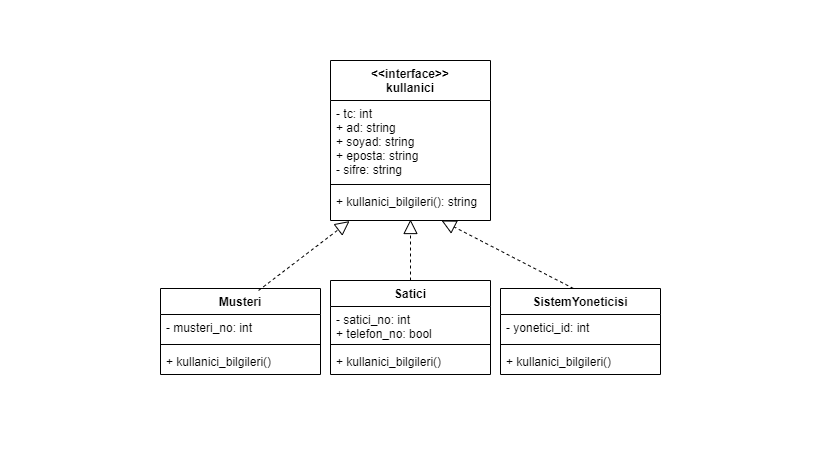

The diagram above was exported from draw.io. Its source (the exported page's mxGraphModel, read from the mxfile embedded in the PNG):
<mxGraphModel dx="868" dy="482" grid="1" gridSize="10" guides="1" tooltips="1" connect="1" arrows="1" fold="1" page="1" pageScale="1" pageWidth="827" pageHeight="1169" math="0" shadow="0">
  <root>
    <mxCell id="0" />
    <mxCell id="1" parent="0" />
    <mxCell id="NMJQsLYl2KIYQH8qETtd-1" value="Musteri" style="swimlane;fontStyle=1;align=center;verticalAlign=top;childLayout=stackLayout;horizontal=1;startSize=26;horizontalStack=0;resizeParent=1;resizeParentMax=0;resizeLast=0;collapsible=1;marginBottom=0;" vertex="1" parent="1">
      <mxGeometry x="160" y="288" width="160" height="86" as="geometry" />
    </mxCell>
    <mxCell id="NMJQsLYl2KIYQH8qETtd-2" value="- musteri_no: int" style="text;strokeColor=none;fillColor=none;align=left;verticalAlign=top;spacingLeft=4;spacingRight=4;overflow=hidden;rotatable=0;points=[[0,0.5],[1,0.5]];portConstraint=eastwest;" vertex="1" parent="NMJQsLYl2KIYQH8qETtd-1">
      <mxGeometry y="26" width="160" height="26" as="geometry" />
    </mxCell>
    <mxCell id="NMJQsLYl2KIYQH8qETtd-3" value="" style="line;strokeWidth=1;fillColor=none;align=left;verticalAlign=middle;spacingTop=-1;spacingLeft=3;spacingRight=3;rotatable=0;labelPosition=right;points=[];portConstraint=eastwest;" vertex="1" parent="NMJQsLYl2KIYQH8qETtd-1">
      <mxGeometry y="52" width="160" height="8" as="geometry" />
    </mxCell>
    <mxCell id="NMJQsLYl2KIYQH8qETtd-4" value="+ kullanici_bilgileri()" style="text;strokeColor=none;fillColor=none;align=left;verticalAlign=top;spacingLeft=4;spacingRight=4;overflow=hidden;rotatable=0;points=[[0,0.5],[1,0.5]];portConstraint=eastwest;" vertex="1" parent="NMJQsLYl2KIYQH8qETtd-1">
      <mxGeometry y="60" width="160" height="26" as="geometry" />
    </mxCell>
    <mxCell id="NMJQsLYl2KIYQH8qETtd-9" value="SistemYoneticisi" style="swimlane;fontStyle=1;align=center;verticalAlign=top;childLayout=stackLayout;horizontal=1;startSize=26;horizontalStack=0;resizeParent=1;resizeParentMax=0;resizeLast=0;collapsible=1;marginBottom=0;" vertex="1" parent="1">
      <mxGeometry x="500" y="288" width="160" height="86" as="geometry" />
    </mxCell>
    <mxCell id="NMJQsLYl2KIYQH8qETtd-10" value="- yonetici_id: int" style="text;strokeColor=none;fillColor=none;align=left;verticalAlign=top;spacingLeft=4;spacingRight=4;overflow=hidden;rotatable=0;points=[[0,0.5],[1,0.5]];portConstraint=eastwest;" vertex="1" parent="NMJQsLYl2KIYQH8qETtd-9">
      <mxGeometry y="26" width="160" height="26" as="geometry" />
    </mxCell>
    <mxCell id="NMJQsLYl2KIYQH8qETtd-11" value="" style="line;strokeWidth=1;fillColor=none;align=left;verticalAlign=middle;spacingTop=-1;spacingLeft=3;spacingRight=3;rotatable=0;labelPosition=right;points=[];portConstraint=eastwest;" vertex="1" parent="NMJQsLYl2KIYQH8qETtd-9">
      <mxGeometry y="52" width="160" height="8" as="geometry" />
    </mxCell>
    <mxCell id="NMJQsLYl2KIYQH8qETtd-12" value="+ kullanici_bilgileri()" style="text;strokeColor=none;fillColor=none;align=left;verticalAlign=top;spacingLeft=4;spacingRight=4;overflow=hidden;rotatable=0;points=[[0,0.5],[1,0.5]];portConstraint=eastwest;" vertex="1" parent="NMJQsLYl2KIYQH8qETtd-9">
      <mxGeometry y="60" width="160" height="26" as="geometry" />
    </mxCell>
    <mxCell id="NMJQsLYl2KIYQH8qETtd-13" value="Satici" style="swimlane;fontStyle=1;align=center;verticalAlign=top;childLayout=stackLayout;horizontal=1;startSize=26;horizontalStack=0;resizeParent=1;resizeParentMax=0;resizeLast=0;collapsible=1;marginBottom=0;" vertex="1" parent="1">
      <mxGeometry x="330" y="280" width="160" height="94" as="geometry" />
    </mxCell>
    <mxCell id="NMJQsLYl2KIYQH8qETtd-14" value="- satici_no: int&#10;+ telefon_no: bool" style="text;strokeColor=none;fillColor=none;align=left;verticalAlign=top;spacingLeft=4;spacingRight=4;overflow=hidden;rotatable=0;points=[[0,0.5],[1,0.5]];portConstraint=eastwest;" vertex="1" parent="NMJQsLYl2KIYQH8qETtd-13">
      <mxGeometry y="26" width="160" height="34" as="geometry" />
    </mxCell>
    <mxCell id="NMJQsLYl2KIYQH8qETtd-15" value="" style="line;strokeWidth=1;fillColor=none;align=left;verticalAlign=middle;spacingTop=-1;spacingLeft=3;spacingRight=3;rotatable=0;labelPosition=right;points=[];portConstraint=eastwest;" vertex="1" parent="NMJQsLYl2KIYQH8qETtd-13">
      <mxGeometry y="60" width="160" height="8" as="geometry" />
    </mxCell>
    <mxCell id="NMJQsLYl2KIYQH8qETtd-16" value="+ kullanici_bilgileri()" style="text;strokeColor=none;fillColor=none;align=left;verticalAlign=top;spacingLeft=4;spacingRight=4;overflow=hidden;rotatable=0;points=[[0,0.5],[1,0.5]];portConstraint=eastwest;" vertex="1" parent="NMJQsLYl2KIYQH8qETtd-13">
      <mxGeometry y="68" width="160" height="26" as="geometry" />
    </mxCell>
    <mxCell id="NMJQsLYl2KIYQH8qETtd-17" value="&lt;&lt;interface&gt;&gt;&#10;kullanici" style="swimlane;fontStyle=1;align=center;verticalAlign=top;childLayout=stackLayout;horizontal=1;startSize=40;horizontalStack=0;resizeParent=1;resizeParentMax=0;resizeLast=0;collapsible=1;marginBottom=0;" vertex="1" parent="1">
      <mxGeometry x="330" y="60" width="160" height="160" as="geometry">
        <mxRectangle x="90" y="420" width="70" height="26" as="alternateBounds" />
      </mxGeometry>
    </mxCell>
    <mxCell id="NMJQsLYl2KIYQH8qETtd-18" value="- tc: int&#10;+ ad: string&#10;+ soyad: string&#10;+ eposta: string&#10;- sifre: string" style="text;strokeColor=none;fillColor=none;align=left;verticalAlign=top;spacingLeft=4;spacingRight=4;overflow=hidden;rotatable=0;points=[[0,0.5],[1,0.5]];portConstraint=eastwest;" vertex="1" parent="NMJQsLYl2KIYQH8qETtd-17">
      <mxGeometry y="40" width="160" height="80" as="geometry" />
    </mxCell>
    <mxCell id="NMJQsLYl2KIYQH8qETtd-19" value="" style="line;strokeWidth=1;fillColor=none;align=left;verticalAlign=middle;spacingTop=-1;spacingLeft=3;spacingRight=3;rotatable=0;labelPosition=right;points=[];portConstraint=eastwest;" vertex="1" parent="NMJQsLYl2KIYQH8qETtd-17">
      <mxGeometry y="120" width="160" height="8" as="geometry" />
    </mxCell>
    <mxCell id="NMJQsLYl2KIYQH8qETtd-20" value="+ kullanici_bilgileri(): string" style="text;strokeColor=none;fillColor=none;align=left;verticalAlign=top;spacingLeft=4;spacingRight=4;overflow=hidden;rotatable=0;points=[[0,0.5],[1,0.5]];portConstraint=eastwest;shadow=1;" vertex="1" parent="NMJQsLYl2KIYQH8qETtd-17">
      <mxGeometry y="128" width="160" height="32" as="geometry" />
    </mxCell>
    <mxCell id="NMJQsLYl2KIYQH8qETtd-37" value="" style="endArrow=block;dashed=1;endFill=0;endSize=12;html=1;rounded=0;exitX=0.613;exitY=0.023;exitDx=0;exitDy=0;exitPerimeter=0;entryX=0.119;entryY=1.019;entryDx=0;entryDy=0;entryPerimeter=0;" edge="1" parent="1" source="NMJQsLYl2KIYQH8qETtd-1" target="NMJQsLYl2KIYQH8qETtd-20">
      <mxGeometry width="160" relative="1" as="geometry">
        <mxPoint x="460" y="240" as="sourcePoint" />
        <mxPoint x="620" y="240" as="targetPoint" />
      </mxGeometry>
    </mxCell>
    <mxCell id="NMJQsLYl2KIYQH8qETtd-38" value="" style="endArrow=block;dashed=1;endFill=0;endSize=12;html=1;rounded=0;exitX=0.5;exitY=0;exitDx=0;exitDy=0;entryX=0.5;entryY=0.969;entryDx=0;entryDy=0;entryPerimeter=0;" edge="1" parent="1" source="NMJQsLYl2KIYQH8qETtd-13" target="NMJQsLYl2KIYQH8qETtd-20">
      <mxGeometry width="160" relative="1" as="geometry">
        <mxPoint x="460" y="240" as="sourcePoint" />
        <mxPoint x="620" y="240" as="targetPoint" />
      </mxGeometry>
    </mxCell>
    <mxCell id="NMJQsLYl2KIYQH8qETtd-39" value="" style="endArrow=block;dashed=1;endFill=0;endSize=12;html=1;rounded=0;exitX=0.456;exitY=0;exitDx=0;exitDy=0;exitPerimeter=0;" edge="1" parent="1" source="NMJQsLYl2KIYQH8qETtd-9" target="NMJQsLYl2KIYQH8qETtd-20">
      <mxGeometry width="160" relative="1" as="geometry">
        <mxPoint x="460" y="240" as="sourcePoint" />
        <mxPoint x="620" y="240" as="targetPoint" />
      </mxGeometry>
    </mxCell>
  </root>
</mxGraphModel>